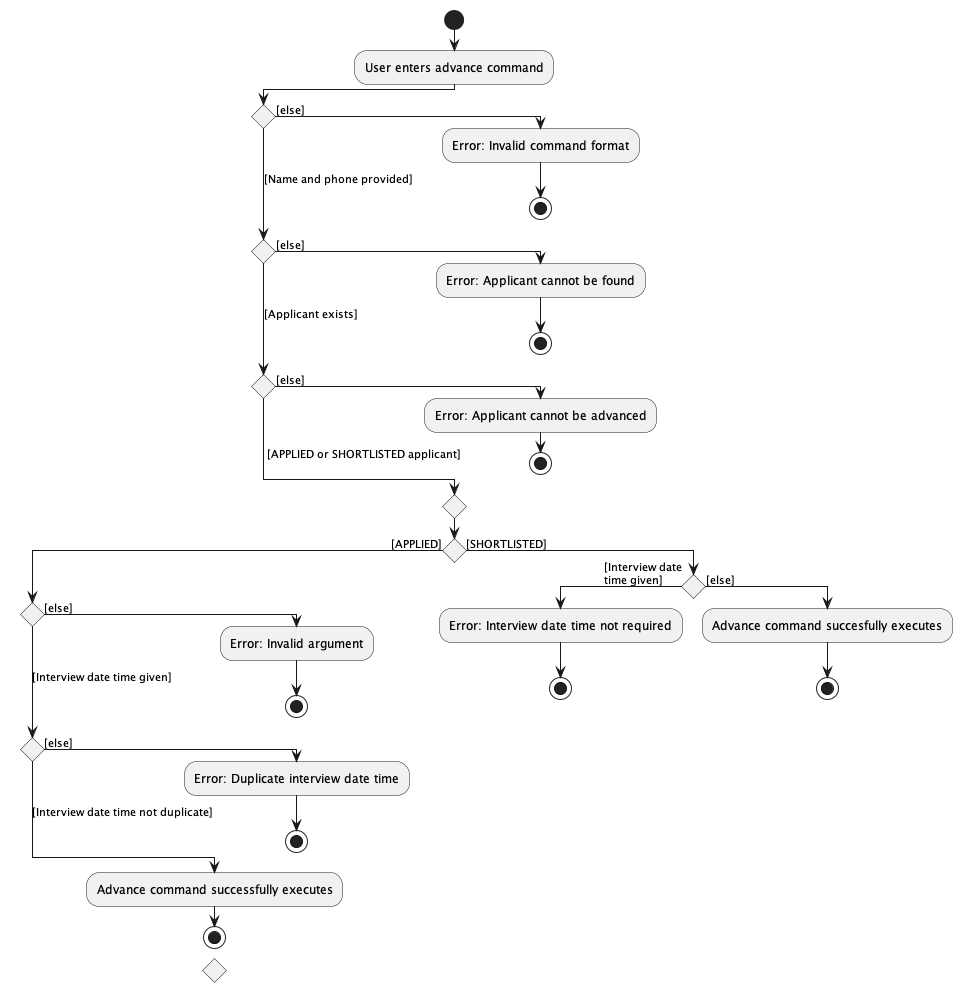

The diagram above was rendered by PlantUML. Its source (embedded in the PNG):
@startuml
!pragma useVerticalIf on
start
:User enters advance command;
if () then ([else])
  :Error: Invalid command format;
  stop
([Name and phone provided]) elseif () then ([else])
  :Error: Applicant cannot be found;
  stop
([Applicant exists]) elseif () then ([else])
    :Error: Applicant cannot be advanced;
    stop
else ( [APPLIED or SHORTLISTED applicant])
endif
if () then ([APPLIED])
    if () then ([else])
        :Error: Invalid argument;
        stop
    ([Interview date time given]) elseif () then ([else])
        :Error: Duplicate interview date time;
        stop
    else ([Interview date time not duplicate])
        :Advance command successfully executes;
        stop
endif
else ([SHORTLISTED])
if () then ([Interview date
time given])
    :Error: Interview date time not required;
    stop
else ([else])
    :Advance command succesfully executes;
    stop
@enduml